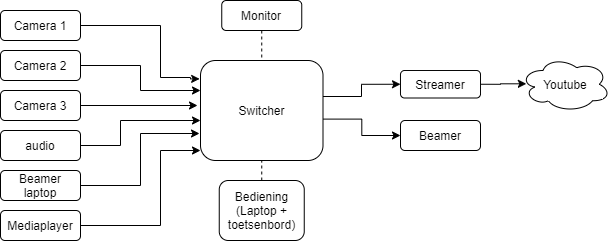

The diagram above was exported from draw.io. Its source (the exported page's mxGraphModel, read from the mxfile embedded in the PNG):
<mxGraphModel dx="1359" dy="753" grid="1" gridSize="10" guides="1" tooltips="1" connect="1" arrows="1" fold="1" page="1" pageScale="1" pageWidth="827" pageHeight="1169" math="0" shadow="0">
  <root>
    <mxCell id="WIyWlLk6GJQsqaUBKTNV-0" />
    <mxCell id="WIyWlLk6GJQsqaUBKTNV-1" parent="WIyWlLk6GJQsqaUBKTNV-0" />
    <mxCell id="WIyWlLk6GJQsqaUBKTNV-7" value="Monitor" style="rounded=1;whiteSpace=wrap;html=1;fontSize=12;glass=0;strokeWidth=1;shadow=0;" parent="WIyWlLk6GJQsqaUBKTNV-1" vertex="1">
      <mxGeometry x="361.25" y="200" width="80" height="30" as="geometry" />
    </mxCell>
    <mxCell id="XFjY1mARBP8X48i4RxB5-22" style="edgeStyle=orthogonalEdgeStyle;rounded=0;orthogonalLoop=1;jettySize=auto;html=1;entryX=0;entryY=0.5;entryDx=0;entryDy=0;" parent="WIyWlLk6GJQsqaUBKTNV-1" target="XFjY1mARBP8X48i4RxB5-11" edge="1">
      <mxGeometry relative="1" as="geometry">
        <mxPoint x="462" y="296" as="sourcePoint" />
      </mxGeometry>
    </mxCell>
    <mxCell id="XFjY1mARBP8X48i4RxB5-23" style="edgeStyle=orthogonalEdgeStyle;rounded=0;orthogonalLoop=1;jettySize=auto;html=1;exitX=0.992;exitY=0.586;exitDx=0;exitDy=0;entryX=0;entryY=0.5;entryDx=0;entryDy=0;exitPerimeter=0;" parent="WIyWlLk6GJQsqaUBKTNV-1" source="WIyWlLk6GJQsqaUBKTNV-12" target="XFjY1mARBP8X48i4RxB5-12" edge="1">
      <mxGeometry relative="1" as="geometry" />
    </mxCell>
    <mxCell id="WIyWlLk6GJQsqaUBKTNV-12" value="Switcher" style="rounded=1;whiteSpace=wrap;html=1;fontSize=12;glass=0;strokeWidth=1;shadow=0;" parent="WIyWlLk6GJQsqaUBKTNV-1" vertex="1">
      <mxGeometry x="340" y="260" width="122.5" height="100" as="geometry" />
    </mxCell>
    <mxCell id="XFjY1mARBP8X48i4RxB5-17" style="edgeStyle=orthogonalEdgeStyle;rounded=0;orthogonalLoop=1;jettySize=auto;html=1;exitX=1;exitY=0.5;exitDx=0;exitDy=0;entryX=-0.007;entryY=0.184;entryDx=0;entryDy=0;entryPerimeter=0;" parent="WIyWlLk6GJQsqaUBKTNV-1" source="XFjY1mARBP8X48i4RxB5-0" target="WIyWlLk6GJQsqaUBKTNV-12" edge="1">
      <mxGeometry relative="1" as="geometry">
        <Array as="points">
          <mxPoint x="300" y="225" />
          <mxPoint x="300" y="277" />
          <mxPoint x="330" y="277" />
          <mxPoint x="330" y="278" />
        </Array>
      </mxGeometry>
    </mxCell>
    <mxCell id="XFjY1mARBP8X48i4RxB5-0" value="Camera 1" style="rounded=1;whiteSpace=wrap;html=1;" parent="WIyWlLk6GJQsqaUBKTNV-1" vertex="1">
      <mxGeometry x="140" y="210" width="80" height="30" as="geometry" />
    </mxCell>
    <mxCell id="XFjY1mARBP8X48i4RxB5-3" value="" style="endArrow=none;dashed=1;html=1;entryX=0.5;entryY=1;entryDx=0;entryDy=0;exitX=0.5;exitY=0;exitDx=0;exitDy=0;" parent="WIyWlLk6GJQsqaUBKTNV-1" source="XFjY1mARBP8X48i4RxB5-6" target="WIyWlLk6GJQsqaUBKTNV-12" edge="1">
      <mxGeometry width="50" height="50" relative="1" as="geometry">
        <mxPoint x="405" y="450" as="sourcePoint" />
        <mxPoint x="380" y="380" as="targetPoint" />
      </mxGeometry>
    </mxCell>
    <mxCell id="XFjY1mARBP8X48i4RxB5-5" value="" style="endArrow=none;dashed=1;html=1;entryX=0.5;entryY=0;entryDx=0;entryDy=0;exitX=0.5;exitY=1;exitDx=0;exitDy=0;" parent="WIyWlLk6GJQsqaUBKTNV-1" source="WIyWlLk6GJQsqaUBKTNV-7" target="WIyWlLk6GJQsqaUBKTNV-12" edge="1">
      <mxGeometry width="50" height="50" relative="1" as="geometry">
        <mxPoint x="448" y="400" as="sourcePoint" />
        <mxPoint x="430" y="360" as="targetPoint" />
      </mxGeometry>
    </mxCell>
    <mxCell id="XFjY1mARBP8X48i4RxB5-6" value="Bediening&lt;br&gt;(Laptop +&lt;br&gt;toetsenbord)" style="rounded=1;whiteSpace=wrap;html=1;" parent="WIyWlLk6GJQsqaUBKTNV-1" vertex="1">
      <mxGeometry x="358.75" y="380" width="85" height="60" as="geometry" />
    </mxCell>
    <mxCell id="XFjY1mARBP8X48i4RxB5-16" style="edgeStyle=orthogonalEdgeStyle;rounded=0;orthogonalLoop=1;jettySize=auto;html=1;exitX=1;exitY=0.5;exitDx=0;exitDy=0;" parent="WIyWlLk6GJQsqaUBKTNV-1" source="XFjY1mARBP8X48i4RxB5-7" edge="1">
      <mxGeometry relative="1" as="geometry">
        <mxPoint x="340" y="290" as="targetPoint" />
        <Array as="points">
          <mxPoint x="280" y="265" />
          <mxPoint x="280" y="290" />
          <mxPoint x="340" y="290" />
        </Array>
      </mxGeometry>
    </mxCell>
    <mxCell id="XFjY1mARBP8X48i4RxB5-7" value="Camera 2" style="rounded=1;whiteSpace=wrap;html=1;" parent="WIyWlLk6GJQsqaUBKTNV-1" vertex="1">
      <mxGeometry x="140" y="250" width="80" height="30" as="geometry" />
    </mxCell>
    <mxCell id="XFjY1mARBP8X48i4RxB5-18" style="edgeStyle=orthogonalEdgeStyle;rounded=0;orthogonalLoop=1;jettySize=auto;html=1;exitX=1;exitY=0.5;exitDx=0;exitDy=0;" parent="WIyWlLk6GJQsqaUBKTNV-1" source="XFjY1mARBP8X48i4RxB5-8" edge="1">
      <mxGeometry relative="1" as="geometry">
        <mxPoint x="337" y="305" as="targetPoint" />
        <Array as="points">
          <mxPoint x="337" y="305" />
        </Array>
      </mxGeometry>
    </mxCell>
    <mxCell id="XFjY1mARBP8X48i4RxB5-8" value="Camera 3" style="rounded=1;whiteSpace=wrap;html=1;" parent="WIyWlLk6GJQsqaUBKTNV-1" vertex="1">
      <mxGeometry x="140" y="290" width="80" height="30" as="geometry" />
    </mxCell>
    <mxCell id="XFjY1mARBP8X48i4RxB5-19" style="edgeStyle=orthogonalEdgeStyle;rounded=0;orthogonalLoop=1;jettySize=auto;html=1;exitX=1;exitY=0.5;exitDx=0;exitDy=0;" parent="WIyWlLk6GJQsqaUBKTNV-1" source="XFjY1mARBP8X48i4RxB5-9" edge="1">
      <mxGeometry relative="1" as="geometry">
        <mxPoint x="340" y="320" as="targetPoint" />
        <Array as="points">
          <mxPoint x="260" y="345" />
          <mxPoint x="260" y="320" />
        </Array>
      </mxGeometry>
    </mxCell>
    <mxCell id="XFjY1mARBP8X48i4RxB5-9" value="audio" style="rounded=1;whiteSpace=wrap;html=1;" parent="WIyWlLk6GJQsqaUBKTNV-1" vertex="1">
      <mxGeometry x="140" y="330" width="80" height="30" as="geometry" />
    </mxCell>
    <mxCell id="XFjY1mARBP8X48i4RxB5-20" style="edgeStyle=orthogonalEdgeStyle;rounded=0;orthogonalLoop=1;jettySize=auto;html=1;exitX=1;exitY=0.5;exitDx=0;exitDy=0;" parent="WIyWlLk6GJQsqaUBKTNV-1" source="XFjY1mARBP8X48i4RxB5-10" edge="1">
      <mxGeometry relative="1" as="geometry">
        <mxPoint x="339" y="333" as="targetPoint" />
        <Array as="points">
          <mxPoint x="280" y="385" />
          <mxPoint x="280" y="333" />
        </Array>
      </mxGeometry>
    </mxCell>
    <mxCell id="XFjY1mARBP8X48i4RxB5-10" value="Beamer&lt;br&gt;laptop" style="rounded=1;whiteSpace=wrap;html=1;" parent="WIyWlLk6GJQsqaUBKTNV-1" vertex="1">
      <mxGeometry x="140" y="370" width="80" height="30" as="geometry" />
    </mxCell>
    <mxCell id="XFjY1mARBP8X48i4RxB5-15" style="edgeStyle=orthogonalEdgeStyle;rounded=0;orthogonalLoop=1;jettySize=auto;html=1;exitX=1;exitY=0.5;exitDx=0;exitDy=0;entryX=0.065;entryY=0.492;entryDx=0;entryDy=0;entryPerimeter=0;" parent="WIyWlLk6GJQsqaUBKTNV-1" source="XFjY1mARBP8X48i4RxB5-11" target="XFjY1mARBP8X48i4RxB5-13" edge="1">
      <mxGeometry relative="1" as="geometry" />
    </mxCell>
    <mxCell id="XFjY1mARBP8X48i4RxB5-11" value="Streamer" style="rounded=1;whiteSpace=wrap;html=1;" parent="WIyWlLk6GJQsqaUBKTNV-1" vertex="1">
      <mxGeometry x="540" y="270" width="80" height="27.5" as="geometry" />
    </mxCell>
    <mxCell id="XFjY1mARBP8X48i4RxB5-12" value="Beamer" style="rounded=1;whiteSpace=wrap;html=1;" parent="WIyWlLk6GJQsqaUBKTNV-1" vertex="1">
      <mxGeometry x="540" y="320" width="80" height="30" as="geometry" />
    </mxCell>
    <mxCell id="XFjY1mARBP8X48i4RxB5-13" value="Youtube" style="ellipse;shape=cloud;whiteSpace=wrap;html=1;" parent="WIyWlLk6GJQsqaUBKTNV-1" vertex="1">
      <mxGeometry x="660" y="256.25" width="90" height="55" as="geometry" />
    </mxCell>
    <mxCell id="XFjY1mARBP8X48i4RxB5-30" style="edgeStyle=orthogonalEdgeStyle;rounded=0;orthogonalLoop=1;jettySize=auto;html=1;entryX=0;entryY=0.9;entryDx=0;entryDy=0;entryPerimeter=0;" parent="WIyWlLk6GJQsqaUBKTNV-1" source="XFjY1mARBP8X48i4RxB5-29" target="WIyWlLk6GJQsqaUBKTNV-12" edge="1">
      <mxGeometry relative="1" as="geometry">
        <Array as="points">
          <mxPoint x="300" y="425" />
          <mxPoint x="300" y="350" />
        </Array>
      </mxGeometry>
    </mxCell>
    <mxCell id="XFjY1mARBP8X48i4RxB5-29" value="Mediaplayer" style="rounded=1;whiteSpace=wrap;html=1;" parent="WIyWlLk6GJQsqaUBKTNV-1" vertex="1">
      <mxGeometry x="140" y="410" width="80" height="30" as="geometry" />
    </mxCell>
  </root>
</mxGraphModel>